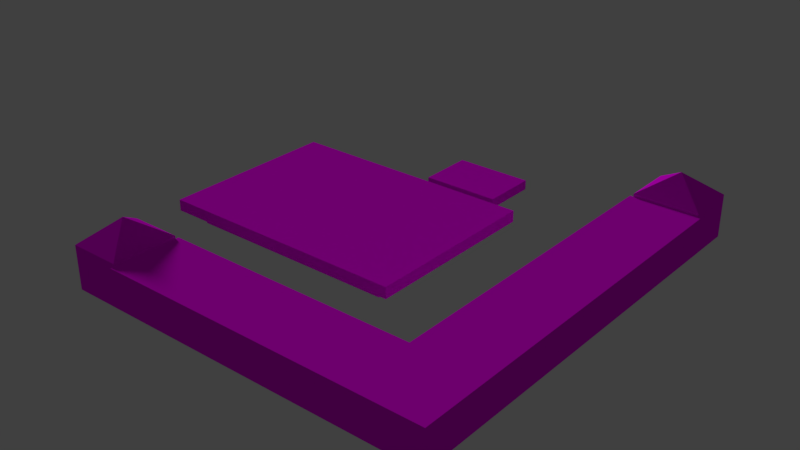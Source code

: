 # Source: banco_granito.blend  (saved by Blender 2.79.0; exported with 4.5.12 LTS)
import bpy
from mathutils import Matrix  # noqa: F401  (used for matrix-valued properties, if any)

bpy.ops.wm.read_factory_settings(use_empty=True)
scene = bpy.context.scene
scene.name = 'Scene'

# ---- collections
col_collection_1 = bpy.data.collections.new('Collection 1'); scene.collection.children.link(col_collection_1)

# ---- images (referenced by path relative to the original .blend; pixels are not part of the script)
import os
ASSET_DIR = os.environ.get("B2B_ASSET_DIR", "")  # directory of the original .blend (textures are referenced by path, not embedded)
HERE = os.path.dirname(os.path.abspath(__file__))  # packed textures are extracted next to this script under _unpacked/

def load_image(name, relpath, width, height, colorspace="sRGB"):
    """Load a texture the original file referenced (path relative to the .blend, or extracted next to this script)."""
    p = next((c for c in (os.path.join(HERE, relpath), os.path.join(ASSET_DIR, relpath)) if relpath and os.path.exists(c)), "")
    if p:
        img = bpy.data.images.load(p, check_existing=True)
        img.name = name
    else:  # same state as the original file: an image datablock whose file is absent (Cycles renders it pink)
        img = bpy.data.images.new(name, width, height)
        img.source = "FILE"
        img.filepath = "//" + (relpath or name)
    img.colorspace_settings.name = colorspace
    return img
img_material_base_color_png = load_image('Material_Base_Color.png', 'Material_Base_Color.png', 1024, 1024, 'sRGB')

# ---- materials (node trees are filled in below, after node groups)
mat_material = bpy.data.materials.new('Material')
mat_material.alpha_threshold = 0.0
mat_material.roughness = 0.5
mat_material.line_color = (0.0, 0.0, 0.0, 1.0)

# ---- material node trees
mat_material.use_nodes = True; mat_material.node_tree.nodes.clear()
_N = mat_material.node_tree.nodes; _L = mat_material.node_tree.links
n0 = _N.new('ShaderNodeOutputMaterial'); n0.name = 'Material Output'; n0.location = (1155, 322)
n1 = _N.new('ShaderNodeBsdfDiffuse'); n1.name = 'Diffuse BSDF'; n1.location = (921, 317)
n2 = _N.new('ShaderNodeTexImage'); n2.name = 'Image Texture'; n2.location = (639, 326)
n2.width = 140
n2.image = img_material_base_color_png
_L.new(n1.outputs[0], n0.inputs[0])
_L.new(n2.outputs[0], n1.inputs[0])
n0.is_active_output = True

# ---- world
world_world = bpy.data.worlds.new('World'); scene.world = world_world
world_world.color = (0.05088, 0.05088, 0.05088)
world_world.use_sun_shadow = False
world_world.sun_shadow_jitter_overblur = 0.0
world_world.cycles.sampling_method = 'MANUAL'

# ---- lights
light_sun = bpy.data.lights.new('Sun', 'SUN')
light_sun.transmission_factor = 0.0
light_sun.angle = 0.1993
light_sun.energy = 1.0
light_sun.shadow_buffer_clip_start = 0.5
light_sun.shadow_soft_size = 0.1
light_sun.shadow_cascade_max_distance = 1000.0

# ---- meshes
me_cube_001 = bpy.data.meshes.new('Cube.001')
me_cube_001.from_pydata([(-0.5, -2.5, 0.6), (-0.5, 3.3, 0.0), (-0.5, 2.5, 0.6), (-0.5, 2.5, 0.6265), (0.5, -3.5, 0.6), (0.5, 3.3, 0.0), (0.5, 2.5, 0.6), (0.5, -3.5, 0.0), (-0.5518, -2.451, 0.6265), (-4.5, -3.5, 0.6), (-0.5, -2.5, 0.0), (-5.3, -2.5, 0.0), (0.5, 2.5, 0.6265), (0.5518, -3.549, 0.6265), (-4.5, -2.5, 0.6265), (-0.5518, -2.451, 0.6), (-0.5518, 2.5, 0.6), (0.5518, 2.5, 0.6), (0.5518, -3.549, 0.6), (0.5518, 2.5, 0.6265), (-4.5, -2.451, 0.6), (-0.5518, 2.5, 0.6265), (-4.5, -3.549, 0.6), (-4.5, -2.451, 0.6265), (-4.5, -3.549, 0.6265), (-5.3, -3.5, -4.639e-07), (-0.5, 2.5, 0.6696), (0.5, 2.5, 0.6696), (-0.5, 3.3, 0.6696), (0.5, 3.3, 0.6696), (-4.5, -3.5, 0.6696), (0.0, 2.9, 1.014), (-4.5, -2.5, 0.6), (-4.5, -2.5, 0.6696), (-5.3, -3.5, 0.6696), (-5.3, -2.5, 0.6696), (-4.9, -3.0, 1.014), (-4.5, -3.5, 0.6265), (-5.808, -1.359, 0.1913), (-5.808, -1.359, 0.3697), (-5.808, 1.475, 0.1913), (-5.808, 1.475, 0.3697), (-1.835, -1.359, 0.1913), (-1.835, -1.359, 0.3697), (-1.835, 1.475, 0.1913), (-1.835, 1.475, 0.3697), (-5.5, -1.14, 0.1913), (-5.5, 1.256, 0.1913), (-2.142, -1.14, 0.1913), (-2.142, 1.256, 0.1913), (-5.5, -1.14, 2.98e-08), (-5.5, 1.256, 2.98e-08), (-2.142, -1.14, 2.98e-08), (-2.142, 1.256, 2.98e-08), (-3.783, 1.958, 0.0), (-3.783, 1.958, 0.1527), (-3.783, 2.847, 0.0), (-3.783, 2.847, 0.1527), (-2.537, 1.958, 0.0), (-2.537, 1.958, 0.1527), (-2.537, 2.847, 0.0), (-2.537, 2.847, 0.1527)], [], [(10, 0, 2, 1), (28, 3, 26), (5, 6, 4, 7), (14, 8, 23), (14, 37, 13, 8), (7, 4, 9, 25), (11, 32, 0, 10), (12, 3, 8, 13), (2, 0, 15, 16), (12, 13, 19), (6, 12, 19, 17), (22, 18, 13, 24), (16, 15, 8, 21), (15, 20, 23, 8), (18, 17, 19, 13), (0, 32, 20, 15), (37, 9, 22, 24), (13, 37, 24), (8, 3, 21), (32, 14, 23, 20), (3, 2, 16, 21), (4, 6, 17, 18), (9, 4, 18, 22), (30, 33, 36), (11, 25, 34, 35), (14, 35, 33), (27, 29, 31), (26, 3, 12, 27), (12, 29, 27), (5, 1, 28, 29), (33, 35, 36), (26, 27, 31), (28, 26, 31), (29, 28, 31), (34, 37, 30), (34, 30, 36), (35, 34, 36), (14, 33, 30, 37), (1, 2, 3, 28), (6, 5, 29, 12), (32, 11, 35, 14), (25, 9, 37, 34), (38, 39, 41, 40), (40, 41, 45, 44), (44, 45, 43, 42), (42, 43, 39, 38), (45, 41, 39, 43), (40, 44, 49, 47), (38, 40, 47, 46), (44, 42, 48, 49), (42, 38, 46, 48), (48, 46, 50, 52), (47, 49, 53, 51), (49, 48, 52, 53), (46, 47, 51, 50), (54, 55, 57, 56), (56, 57, 61, 60), (60, 61, 59, 58), (58, 59, 55, 54), (61, 57, 55, 59)])
_uv = me_cube_001.uv_layers.new(name='UVMap')
_uv.uv.foreach_set('vector', [0.783, 0.001252, 0.8557, 0.001252, 0.8557, 0.6272, 0.783, 0.7273, 0.8641, 0.7273, 0.8589, 0.6272, 0.8641, 0.6272, 0.697, 0.8525, 0.6243, 0.7524, 0.6243, 0.001252, 0.697, 0.001252, 0.6134, 0.6272, 0.135, 0.621, 0.6134, 0.621, 0.6134, 0.6272, 0.6134, 0.7524, 0.001212, 0.7585, 0.135, 0.621, 0.6994, 0.001252, 0.7721, 0.001252, 0.7721, 0.6272, 0.6994, 0.7273, 0.9477, 0.6021, 0.875, 0.502, 0.875, 0.001252, 0.9477, 0.001252, 0.007493, 0.001252, 0.1287, 0.001252, 0.135, 0.621, 0.001212, 0.7585, 0.9588, 0.6272, 0.9588, 0.001252, 0.9651, 0.007422, 0.9651, 0.6272, 0.007493, 0.001252, 0.001212, 0.7585, 0.001212, 0.001252, 0.302, 0.7675, 0.2988, 0.7675, 0.2988, 0.761, 0.302, 0.761, 0.9932, 0.001252, 0.9932, 0.6337, 0.9899, 0.6337, 0.9899, 0.001252, 0.9988, 0.001252, 0.9988, 0.621, 0.9956, 0.621, 0.9956, 0.001252, 0.9848, 0.5045, 0.9848, 0.9987, 0.9815, 0.9987, 0.9815, 0.5045, 0.9791, 0.001252, 0.9791, 0.7585, 0.9759, 0.7585, 0.9759, 0.001252, 0.9815, 0.502, 0.9815, 0.001252, 0.9875, 0.001252, 0.9875, 0.4955, 0.3157, 0.761, 0.3189, 0.761, 0.3189, 0.7672, 0.3157, 0.7672, 0.001212, 0.7585, 0.6134, 0.7524, 0.6134, 0.7585, 0.135, 0.621, 0.1287, 0.001252, 0.135, 0.001252, 0.3133, 0.7672, 0.3101, 0.7672, 0.3101, 0.761, 0.3133, 0.761, 0.3077, 0.7675, 0.3045, 0.7675, 0.3045, 0.761, 0.3077, 0.761, 0.9501, 0.7524, 0.9501, 0.001252, 0.9564, 0.001252, 0.9564, 0.7585, 0.9675, 0.6337, 0.9675, 0.007741, 0.9735, 0.001252, 0.9735, 0.6337, 0.1006, 0.8862, 0.1006, 0.761, 0.1491, 0.8236, 0.7805, 0.7298, 0.7805, 0.855, 0.6994, 0.855, 0.6994, 0.7298, 0.8717, 0.502, 0.8665, 0.6021, 0.8665, 0.502, 0.001212, 0.761, 0.09815, 0.761, 0.04968, 0.8236, 0.2887, 0.8862, 0.2835, 0.8862, 0.2835, 0.761, 0.2887, 0.761, 0.621, 0.7524, 0.6158, 0.8525, 0.6158, 0.7524, 0.2811, 0.761, 0.2811, 0.8862, 0.1999, 0.8862, 0.1999, 0.761, 0.1006, 0.761, 0.1975, 0.761, 0.1491, 0.8236, 0.001212, 0.8862, 0.001212, 0.761, 0.04968, 0.8236, 0.09815, 0.8862, 0.001212, 0.8862, 0.04968, 0.8236, 0.09815, 0.761, 0.09815, 0.8862, 0.04968, 0.8236, 0.7805, 0.7273, 0.7753, 0.6272, 0.7805, 0.6272, 0.1975, 0.8862, 0.1006, 0.8862, 0.1491, 0.8236, 0.1975, 0.761, 0.1975, 0.8862, 0.1491, 0.8236, 0.2964, 0.8862, 0.2912, 0.8862, 0.2912, 0.761, 0.2964, 0.761, 0.783, 0.7273, 0.8557, 0.6272, 0.8589, 0.6272, 0.8641, 0.7273, 0.6243, 0.7524, 0.697, 0.8525, 0.6158, 0.8525, 0.621, 0.7524, 0.875, 0.502, 0.9477, 0.6021, 0.8665, 0.6021, 0.8717, 0.502, 0.6994, 0.7273, 0.7721, 0.6272, 0.7753, 0.6272, 0.7805, 0.7273, 0.605, 0.5182, 0.5925, 0.5182, 0.5925, 0.318, 0.605, 0.318, 0.5674, 0.3614, 0.5549, 0.3614, 0.5549, 0.08081, 0.5674, 0.08081, 0.5925, 0.5182, 0.58, 0.5182, 0.58, 0.318, 0.5925, 0.318, 0.5674, 0.08081, 0.58, 0.08081, 0.58, 0.3614, 0.5674, 0.3614, 0.356, 0.08081, 0.356, 0.3614, 0.157, 0.3614, 0.157, 0.08081, 0.356, 0.3614, 0.356, 0.08081, 0.3714, 0.1025, 0.3714, 0.3397, 0.5549, 0.3614, 0.356, 0.3614, 0.3714, 0.3397, 0.5395, 0.3397, 0.356, 0.08081, 0.5549, 0.08081, 0.5395, 0.1025, 0.3714, 0.1025, 0.5549, 0.08081, 0.5549, 0.3614, 0.5395, 0.3397, 0.5395, 0.1025, 0.5934, 0.318, 0.5934, 0.08081, 0.6068, 0.08081, 0.6068, 0.318, 0.58, 0.318, 0.58, 0.08081, 0.5934, 0.08081, 0.5934, 0.318, 0.1705, 0.5306, 0.1705, 0.3614, 0.1839, 0.3614, 0.1839, 0.5306, 0.157, 0.5306, 0.157, 0.3614, 0.1705, 0.3614, 0.1705, 0.5306, 0.5623, 0.9189, 0.5414, 0.9189, 0.5414, 0.7725, 0.5623, 0.7725, 0.4996, 0.9778, 0.4787, 0.9778, 0.4787, 0.7725, 0.4996, 0.7725, 0.5205, 0.7725, 0.5414, 0.7725, 0.5414, 0.9189, 0.5205, 0.9189, 0.4996, 0.7725, 0.5205, 0.7725, 0.5205, 0.9778, 0.4996, 0.9778, 0.4787, 0.7725, 0.4787, 0.9778, 0.3571, 0.9778, 0.3571, 0.7725])
me_cube_001.materials.append(mat_material)
me_cube_001.use_remesh_preserve_volume = False
me_cube_001.use_remesh_preserve_attributes = False
me_cube_001.use_mirror_vertex_groups = False
me_cube_001.update()

# ---- objects
ob_sun = bpy.data.objects.new('Sun', light_sun)
ob_cube = bpy.data.objects.new('Cube', me_cube_001)

# ---- transforms, parenting, visibility, modifiers, constraints
ob_sun.location = (0.0, 0.0, 0.0)
ob_sun.rotation_euler = (-1.134, -0.714, 0.9524)
ob_sun.lineart.crease_threshold = 0.0
ob_cube.location = (0.0, 0.0, 0.0)
ob_cube.lineart.crease_threshold = 0.0

# ---- collection membership
col_collection_1.objects.link(ob_sun)
col_collection_1.objects.link(ob_cube)

# ---- scene / render settings (as saved in the file)
scene.frame_start = 1; scene.frame_end = 250; scene.frame_set(1)
scene.render.engine = 'CYCLES'
scene.render.resolution_percentage = 50
scene.render.dither_intensity = 0.0
scene.cycles.use_denoising = False
scene.cycles.samples = 128
scene.cycles.sampling_pattern = 'TABULATED_SOBOL'
scene.cycles.use_adaptive_sampling = False
scene.cycles.use_light_tree = False
scene.cycles.caustics_reflective = False
scene.cycles.caustics_refractive = False
scene.cycles.blur_glossy = 0.0
scene.cycles.sample_clamp_indirect = 0.0
scene.view_settings.view_transform = 'Standard'
bpy.context.view_layer.update()

# ---- added for rendering (the .blend has no active camera): camera
cam_auto = bpy.data.cameras.new('AutoCamera')
cam_auto.lens = 50.0
cam_auto.sensor_width = 36.0
cam_auto.clip_end = 1000.0
ob_auto_camera = bpy.data.objects.new('AutoCamera', cam_auto)
scene.collection.objects.link(ob_auto_camera)
ob_auto_camera.location = (6.07043, -10.5628, 7.46582)
ob_auto_camera.rotation_euler = (1.09748, -7.21219e-08, 0.694738)
scene.camera = ob_auto_camera
bpy.context.view_layer.update()
